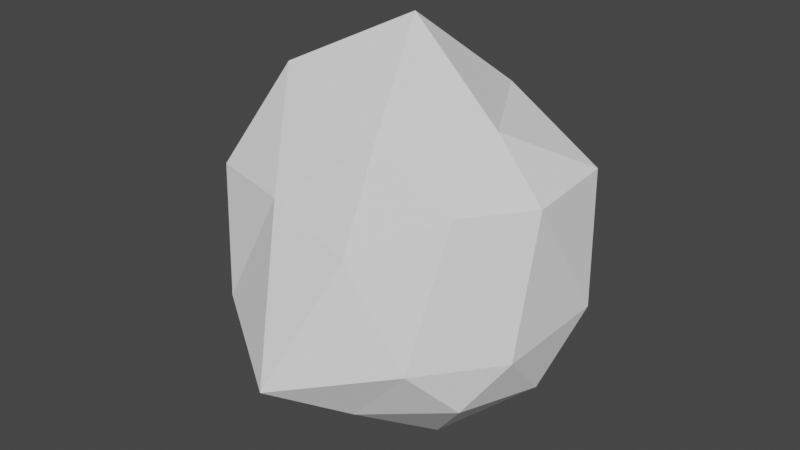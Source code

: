 # Source: Impassable_Obstacle_-_Rock.blend  (saved by Blender 2.83.19; exported with 4.5.12 LTS)
import bpy
from mathutils import Matrix  # noqa: F401  (used for matrix-valued properties, if any)

bpy.ops.wm.read_factory_settings(use_empty=True)
scene = bpy.context.scene
scene.name = 'Scene'

# ---- collections
col_collection = bpy.data.collections.new('Collection'); scene.collection.children.link(col_collection)

# ---- world
world_world = bpy.data.worlds.new('World'); scene.world = world_world
world_world.use_nodes = True; world_world.node_tree.nodes.clear()
_N = world_world.node_tree.nodes; _L = world_world.node_tree.links
n0 = _N.new('ShaderNodeOutputWorld'); n0.name = 'World Output'; n0.location = (300, 300)
n1 = _N.new('ShaderNodeBackground'); n1.name = 'Background'; n1.location = (10, 300)
n1.inputs[0].default_value = (0.05088, 0.05088, 0.05088, 1.0)
_L.new(n1.outputs[0], n0.inputs[0])
n0.is_active_output = True
world_world.color = (0.05088, 0.05088, 0.05088)
world_world.use_sun_shadow = False
world_world.sun_shadow_jitter_overblur = 0.0

# ---- meshes
me_icosphere = bpy.data.meshes.new('Icosphere')
me_icosphere.from_pydata([(0.001134, 0.0008577, -0.9837), (0.7305, -0.5308, -0.4526), (-0.2763, -0.851, -0.4453), (-0.9298, 0.05969, -0.4987), (-0.276, 0.8489, -0.4591), (0.7444, 0.54, -0.4605), (0.2039, -0.8041, 0.3623), (-0.8005, -0.6324, 0.5385), (-0.6533, 0.5759, 0.5227), (0.2874, 0.858, 0.4983), (0.8635, -0.07086, 0.5696), (0.0359, -0.04869, 1.41), (-0.1614, -0.4965, -0.8446), (0.4217, -0.3061, -0.8433), (0.2629, -0.809, -0.5257), (0.8506, 0.0, -0.5257), (0.4442, 0.3227, -0.8887), (-0.5317, 0.0108, -0.8564), (-0.7238, -0.4678, -0.575), (-0.1625, 0.5, -0.8507), (-0.6882, 0.5, -0.5257), (0.2629, 0.809, -0.5257), (0.8927, -0.3144, -0.2003), (0.9539, 0.3036, -0.1188), (-0.05032, -1.169, -0.3347), (0.5783, -0.7862, -0.1704), (-0.9846, -0.2828, -0.1635), (-0.6097, -0.8237, -0.1302), (-0.5789, 0.7873, -0.1449), (-0.9426, 0.2665, -0.2723), (0.6492, 0.789, -0.237), (0.006728, 0.9565, -0.1997), (0.5779, -0.4201, 0.5603), (-0.3035, -0.7569, 0.5281), (-0.9536, 0.01683, 0.6525), (-0.1846, 0.8173, 0.6169), (0.8664, 0.4379, 0.6184), (0.1654, -0.5213, 0.8639), (0.5429, -0.01392, 0.8802), (-0.5702, -0.3505, 1.095), (-0.5038, 0.3655, 1.015), (0.2505, 0.5211, 0.9335)], [], [(0, 13, 12), (1, 13, 15), (0, 12, 17), (0, 17, 19), (0, 19, 16), (1, 15, 22), (2, 14, 24), (3, 18, 26), (4, 20, 28), (5, 21, 30), (1, 22, 25), (2, 24, 27), (3, 26, 29), (4, 28, 31), (5, 30, 23), (6, 32, 37), (7, 33, 39), (8, 34, 40), (9, 35, 41), (10, 36, 38), (38, 41, 11), (38, 36, 41), (36, 9, 41), (41, 40, 11), (41, 35, 40), (35, 8, 40), (40, 39, 11), (40, 34, 39), (34, 7, 39), (39, 37, 11), (39, 33, 37), (33, 6, 37), (37, 38, 11), (37, 32, 38), (32, 10, 38), (23, 36, 10), (23, 30, 36), (30, 9, 36), (31, 35, 9), (31, 28, 35), (28, 8, 35), (29, 34, 8), (29, 26, 34), (26, 7, 34), (27, 33, 7), (27, 24, 33), (24, 6, 33), (25, 32, 6), (25, 22, 32), (22, 10, 32), (30, 31, 9), (30, 21, 31), (21, 4, 31), (28, 29, 8), (28, 20, 29), (20, 3, 29), (26, 27, 7), (26, 18, 27), (18, 2, 27), (24, 25, 6), (24, 14, 25), (14, 1, 25), (22, 23, 10), (22, 15, 23), (15, 5, 23), (16, 21, 5), (16, 19, 21), (19, 4, 21), (19, 20, 4), (19, 17, 20), (17, 3, 20), (17, 18, 3), (17, 12, 18), (12, 2, 18), (15, 16, 5), (15, 13, 16), (13, 0, 16), (12, 14, 2), (12, 13, 14), (13, 1, 14)])
_uv = me_icosphere.uv_layers.new(name='UVMap')
_uv.uv.foreach_set('vector', [0.8182, 0.0, 0.7727, 0.07873, 0.8636, 0.07873, 0.7273, 0.1575, 0.6818, 0.07873, 0.6364, 0.1575, 0.09091, 0.0, 0.04545, 0.07873, 0.1364, 0.07873, 0.2727, 0.0, 0.2273, 0.07873, 0.3182, 0.07873, 0.4545, 0.0, 0.4091, 0.07873, 0.5, 0.07873, 0.7273, 0.1575, 0.6364, 0.1575, 0.6818, 0.2362, 0.9091, 0.1575, 0.8182, 0.1575, 0.8636, 0.2362, 0.1818, 0.1575, 0.09091, 0.1575, 0.1364, 0.2362, 0.3636, 0.1575, 0.2727, 0.1575, 0.3182, 0.2362, 0.5455, 0.1575, 0.4545, 0.1575, 0.5, 0.2362, 0.7273, 0.1575, 0.6818, 0.2362, 0.7727, 0.2362, 0.9091, 0.1575, 0.8636, 0.2362, 0.9545, 0.2362, 0.1818, 0.1575, 0.1364, 0.2362, 0.2273, 0.2362, 0.3636, 0.1575, 0.3182, 0.2362, 0.4091, 0.2362, 0.5455, 0.1575, 0.5, 0.2362, 0.5909, 0.2362, 0.8182, 0.3149, 0.7273, 0.3149, 0.7727, 0.3937, 1.0, 0.3149, 0.9091, 0.3149, 0.9545, 0.3937, 0.2727, 0.3149, 0.1818, 0.3149, 0.2273, 0.3937, 0.4545, 0.3149, 0.3636, 0.3149, 0.4091, 0.3937, 0.6364, 0.3149, 0.5455, 0.3149, 0.5909, 0.3937, 0.5909, 0.3937, 0.5, 0.3937, 0.5455, 0.4724, 0.5909, 0.3937, 0.5455, 0.3149, 0.5, 0.3937, 0.5455, 0.3149, 0.4545, 0.3149, 0.5, 0.3937, 0.4091, 0.3937, 0.3182, 0.3937, 0.3636, 0.4724, 0.4091, 0.3937, 0.3636, 0.3149, 0.3182, 0.3937, 0.3636, 0.3149, 0.2727, 0.3149, 0.3182, 0.3937, 0.2273, 0.3937, 0.1364, 0.3937, 0.1818, 0.4724, 0.2273, 0.3937, 0.1818, 0.3149, 0.1364, 0.3937, 0.1818, 0.3149, 0.09091, 0.3149, 0.1364, 0.3937, 0.9545, 0.3937, 0.8636, 0.3937, 0.9091, 0.4724, 0.9545, 0.3937, 0.9091, 0.3149, 0.8636, 0.3937, 0.9091, 0.3149, 0.8182, 0.3149, 0.8636, 0.3937, 0.7727, 0.3937, 0.6818, 0.3937, 0.7273, 0.4724, 0.7727, 0.3937, 0.7273, 0.3149, 0.6818, 0.3937, 0.7273, 0.3149, 0.6364, 0.3149, 0.6818, 0.3937, 0.5909, 0.2362, 0.5455, 0.3149, 0.6364, 0.3149, 0.5909, 0.2362, 0.5, 0.2362, 0.5455, 0.3149, 0.5, 0.2362, 0.4545, 0.3149, 0.5455, 0.3149, 0.4091, 0.2362, 0.3636, 0.3149, 0.4545, 0.3149, 0.4091, 0.2362, 0.3182, 0.2362, 0.3636, 0.3149, 0.3182, 0.2362, 0.2727, 0.3149, 0.3636, 0.3149, 0.2273, 0.2362, 0.1818, 0.3149, 0.2727, 0.3149, 0.2273, 0.2362, 0.1364, 0.2362, 0.1818, 0.3149, 0.1364, 0.2362, 0.09091, 0.3149, 0.1818, 0.3149, 0.9545, 0.2362, 0.9091, 0.3149, 1.0, 0.3149, 0.9545, 0.2362, 0.8636, 0.2362, 0.9091, 0.3149, 0.8636, 0.2362, 0.8182, 0.3149, 0.9091, 0.3149, 0.7727, 0.2362, 0.7273, 0.3149, 0.8182, 0.3149, 0.7727, 0.2362, 0.6818, 0.2362, 0.7273, 0.3149, 0.6818, 0.2362, 0.6364, 0.3149, 0.7273, 0.3149, 0.5, 0.2362, 0.4091, 0.2362, 0.4545, 0.3149, 0.5, 0.2362, 0.4545, 0.1575, 0.4091, 0.2362, 0.4545, 0.1575, 0.3636, 0.1575, 0.4091, 0.2362, 0.3182, 0.2362, 0.2273, 0.2362, 0.2727, 0.3149, 0.3182, 0.2362, 0.2727, 0.1575, 0.2273, 0.2362, 0.2727, 0.1575, 0.1818, 0.1575, 0.2273, 0.2362, 0.1364, 0.2362, 0.04545, 0.2362, 0.09091, 0.3149, 0.1364, 0.2362, 0.09091, 0.1575, 0.04545, 0.2362, 0.09091, 0.1575, 0.0, 0.1575, 0.04545, 0.2362, 0.8636, 0.2362, 0.7727, 0.2362, 0.8182, 0.3149, 0.8636, 0.2362, 0.8182, 0.1575, 0.7727, 0.2362, 0.8182, 0.1575, 0.7273, 0.1575, 0.7727, 0.2362, 0.6818, 0.2362, 0.5909, 0.2362, 0.6364, 0.3149, 0.6818, 0.2362, 0.6364, 0.1575, 0.5909, 0.2362, 0.6364, 0.1575, 0.5455, 0.1575, 0.5909, 0.2362, 0.5, 0.07873, 0.4545, 0.1575, 0.5455, 0.1575, 0.5, 0.07873, 0.4091, 0.07873, 0.4545, 0.1575, 0.4091, 0.07873, 0.3636, 0.1575, 0.4545, 0.1575, 0.3182, 0.07873, 0.2727, 0.1575, 0.3636, 0.1575, 0.3182, 0.07873, 0.2273, 0.07873, 0.2727, 0.1575, 0.2273, 0.07873, 0.1818, 0.1575, 0.2727, 0.1575, 0.1364, 0.07873, 0.09091, 0.1575, 0.1818, 0.1575, 0.1364, 0.07873, 0.04545, 0.07873, 0.09091, 0.1575, 0.04545, 0.07873, 0.0, 0.1575, 0.09091, 0.1575, 0.6364, 0.1575, 0.5909, 0.07873, 0.5455, 0.1575, 0.6364, 0.1575, 0.6818, 0.07873, 0.5909, 0.07873, 0.6818, 0.07873, 0.6364, 0.0, 0.5909, 0.07873, 0.8636, 0.07873, 0.8182, 0.1575, 0.9091, 0.1575, 0.8636, 0.07873, 0.7727, 0.07873, 0.8182, 0.1575, 0.7727, 0.07873, 0.7273, 0.1575, 0.8182, 0.1575])
me_icosphere.use_remesh_fix_poles = True
me_icosphere.use_remesh_preserve_attributes = False
me_icosphere.use_mirror_vertex_groups = False
me_icosphere.update()

# ---- objects
ob_icosphere = bpy.data.objects.new('Icosphere', me_icosphere)

# ---- transforms, parenting, visibility, modifiers, constraints
ob_icosphere.location = (0.0, 0.0, 0.0)
ob_icosphere.lineart.crease_threshold = 0.0

# ---- collection membership
col_collection.objects.link(ob_icosphere)

# ---- scene / render settings (as saved in the file)
scene.frame_start = 1; scene.frame_end = 250; scene.frame_set(1)
scene.render.engine = 'BLENDER_EEVEE_NEXT'
scene.cycles.use_denoising = False
scene.cycles.samples = 128
scene.cycles.sampling_pattern = 'TABULATED_SOBOL'
scene.cycles.use_adaptive_sampling = False
scene.cycles.use_light_tree = False
scene.view_settings.view_transform = 'Filmic'
bpy.context.view_layer.update()

# ---- added for rendering (the .blend has no active camera and no usable light): camera, sun
cam_auto = bpy.data.cameras.new('AutoCamera')
cam_auto.lens = 50.0
cam_auto.sensor_width = 36.0
cam_auto.clip_end = 1000.0
ob_auto_camera = bpy.data.objects.new('AutoCamera', cam_auto)
scene.collection.objects.link(ob_auto_camera)
ob_auto_camera.location = (3.44699, -4.26085, 2.9829)
ob_auto_camera.rotation_euler = (1.09748, -7.21219e-08, 0.694738)
scene.camera = ob_auto_camera
light_auto_sun = bpy.data.lights.new('AutoSun', 'SUN')
light_auto_sun.energy = 3.0
light_auto_sun.angle = 0.0523599
ob_auto_sun = bpy.data.objects.new('AutoSun', light_auto_sun)
scene.collection.objects.link(ob_auto_sun)
ob_auto_sun.rotation_euler = (0.872665, 0.174533, 0.523599)
bpy.context.view_layer.update()
